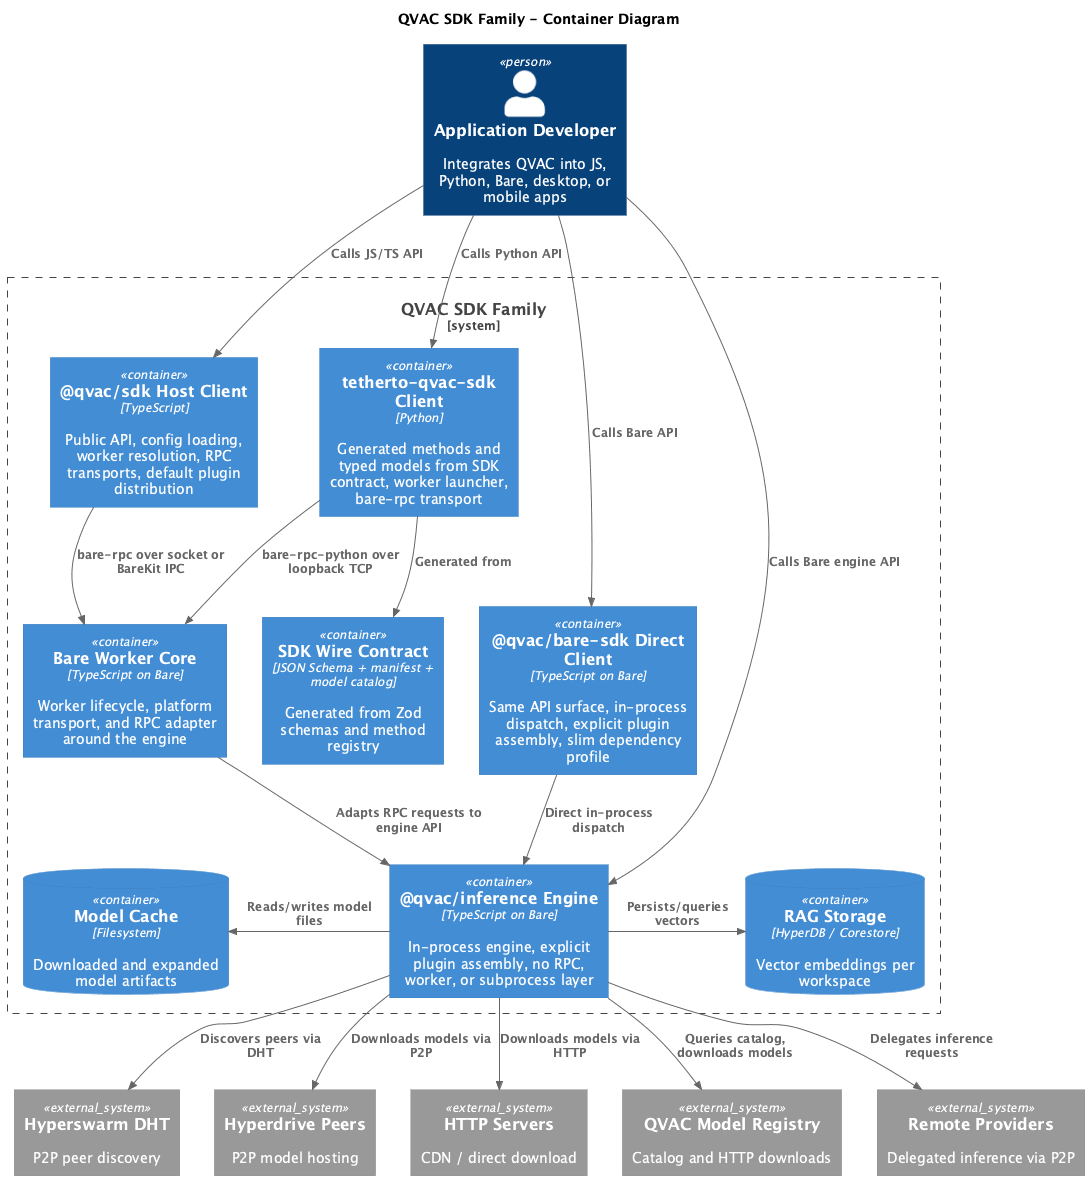

The diagram above was rendered by PlantUML. Its source (embedded in the PNG):
@startuml
!include <C4/C4_Container>

title QVAC SDK Family - Container Diagram

Person(dev, "Application Developer", "Integrates QVAC into JS, Python, Bare, desktop, or mobile apps")

System_Boundary(sdk, "QVAC SDK Family") {
    Container(ts_client, "@qvac/sdk Host Client", "TypeScript", "Public API, config loading, worker resolution, RPC transports, default plugin distribution")
    Container(bare_client, "@qvac/bare-sdk Direct Client", "TypeScript on Bare", "Same API surface, in-process dispatch, explicit plugin assembly, slim dependency profile")
    Container(inference, "@qvac/inference Engine", "TypeScript on Bare", "In-process engine, explicit plugin assembly, no RPC, worker, or subprocess layer")
    Container(py_client, "tetherto-qvac-sdk Client", "Python", "Generated methods and typed models from SDK contract, worker launcher, bare-rpc transport")
    Container(contract, "SDK Wire Contract", "JSON Schema + manifest + model catalog", "Generated from Zod schemas and method registry")
    Container(worker, "Bare Worker Core", "TypeScript on Bare", "Worker lifecycle, platform transport, and RPC adapter around the engine")
    ContainerDb(cache, "Model Cache", "Filesystem", "Downloaded and expanded model artifacts")
    ContainerDb(rag_store, "RAG Storage", "HyperDB / Corestore", "Vector embeddings per workspace")
}

System_Ext(dht, "Hyperswarm DHT", "P2P peer discovery")
System_Ext(hyperdrive, "Hyperdrive Peers", "P2P model hosting")
System_Ext(cdn, "HTTP Servers", "CDN / direct download")
System_Ext(registry, "QVAC Model Registry", "Catalog and HTTP downloads")
System_Ext(providers, "Remote Providers", "Delegated inference via P2P")

Rel_D(dev, ts_client, "Calls JS/TS API")
Rel_D(dev, bare_client, "Calls Bare API")
Rel_D(dev, inference, "Calls Bare engine API")
Rel_D(dev, py_client, "Calls Python API")
Rel_D(py_client, contract, "Generated from")
Rel_D(ts_client, worker, "bare-rpc over socket or BareKit IPC")
Rel_D(py_client, worker, "bare-rpc-python over loopback TCP")
Rel_D(worker, inference, "Adapts RPC requests to engine API")
Rel_D(bare_client, inference, "Direct in-process dispatch")
Rel_L(inference, cache, "Reads/writes model files")
Rel_R(inference, rag_store, "Persists/queries vectors")
Rel_D(inference, dht, "Discovers peers via DHT")
Rel_D(inference, hyperdrive, "Downloads models via P2P")
Rel_D(inference, cdn, "Downloads models via HTTP")
Rel_D(inference, registry, "Queries catalog, downloads models")
Rel_D(inference, providers, "Delegates inference requests")

Lay_R(dht, hyperdrive)
Lay_R(hyperdrive, cdn)
Lay_R(cdn, registry)
Lay_R(registry, providers)

@enduml